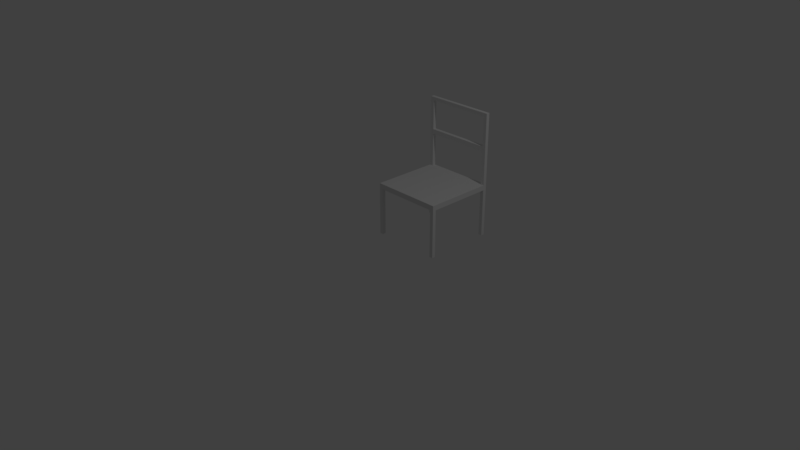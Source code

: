 # Source: Chair_-_UV.blend  (saved by Blender 2.79.0; exported with 4.5.12 LTS)
import bpy
from mathutils import Matrix  # noqa: F401  (used for matrix-valued properties, if any)

bpy.ops.wm.read_factory_settings(use_empty=True)
scene = bpy.context.scene
scene.name = 'Scene'

# ---- collections
col_collection_1 = bpy.data.collections.new('Collection 1'); scene.collection.children.link(col_collection_1)

# ---- materials (node trees are filled in below, after node groups)
mat_chair = bpy.data.materials.new('Chair')
mat_chair.alpha_threshold = 0.0
mat_chair.roughness = 0.5

# ---- material node trees
mat_chair.use_nodes = True; mat_chair.node_tree.nodes.clear()
_N = mat_chair.node_tree.nodes; _L = mat_chair.node_tree.links
n0 = _N.new('ShaderNodeOutputMaterial'); n0.name = 'Material Output'; n0.location = (300, 300)
n1 = _N.new('ShaderNodeBsdfDiffuse'); n1.name = 'Diffuse BSDF'; n1.location = (10, 300)
_L.new(n1.outputs[0], n0.inputs[0])
n0.is_active_output = True

# ---- world
world_world = bpy.data.worlds.new('World'); scene.world = world_world
world_world.color = (0.05088, 0.05088, 0.05088)
world_world.use_sun_shadow = False
world_world.sun_shadow_jitter_overblur = 0.0
world_world.cycles.sampling_method = 'MANUAL'

# ---- cameras
cam_camera = bpy.data.cameras.new('Camera')
cam_camera.clip_end = 100.0
cam_camera.lens = 35.0
cam_camera.sensor_width = 32.0
cam_camera.sensor_height = 18.0
cam_camera.ortho_scale = 7.314
cam_camera.dof.focus_distance = 0.0

# ---- lights
light_lamp = bpy.data.lights.new('Lamp', 'POINT')
light_lamp.transmission_factor = 0.0
light_lamp.cutoff_distance = 30.0
light_lamp.energy = 100.0
light_lamp.shadow_buffer_clip_start = 1.001
light_lamp.shadow_soft_size = 0.1
light_lamp.shadow_maximum_resolution = 0.006
light_lamp.use_absolute_resolution = True

# ---- meshes
me_cube = bpy.data.meshes.new('Cube')
me_cube.from_pydata([(1.0, 1.0, -1.0), (1.0, -1.0, -1.0), (-1.0, -1.0, -1.0), (-1.0, 1.0, -1.0), (1.0, 1.0, 1.0), (1.0, -1.0, 1.0), (-1.0, -1.0, 1.0), (-1.0, 1.0, 1.0), (0.9, 1.0, -1.0), (-0.9, 1.0, -1.0), (0.9, -1.0, -1.0), (-0.9, -1.0, -1.0), (0.9, 1.0, 1.0), (-0.9, 1.0, 1.0), (0.9, -1.0, 1.0), (-0.9, -1.0, 1.0), (1.0, 0.9, -1.0), (1.0, -0.9, -1.0), (-1.0, -0.9, -1.0), (-1.0, 0.9, -1.0), (1.0, 0.9, 1.0), (1.0, -0.9, 1.0), (-1.0, -0.9, 1.0), (-1.0, 0.9, 1.0), (0.9, 0.9, 1.0), (0.9, -0.9, 1.0), (-0.9, 0.9, 1.0), (-0.9, -0.9, 1.0), (0.9, -0.9, -1.0), (0.9, 0.9, -1.0), (-0.9, -0.9, -1.0), (-0.9, 0.9, -1.0), (1.0, -0.9, -19.54), (1.0, -1.0, -19.54), (-0.9, 1.0, -19.54), (-1.0, 1.0, -19.54), (-0.9, -1.0, -19.54), (-1.0, -1.0, -19.54), (-1.0, 0.9, -19.54), (1.0, 1.0, -19.54), (0.9, 1.0, -19.54), (0.9, -1.0, -19.54), (0.9, 0.9, -19.54), (-0.9, 0.9, -19.54), (1.0, 0.9, -19.54), (-1.0, -0.9, -19.54), (0.9, -0.9, -19.54), (-0.9, -0.9, -19.54), (-0.9, 1.0, 14.06), (0.9, 1.0, 14.06), (0.9, 0.9, 14.06), (-0.9, 0.9, 14.06), (-0.9, 1.0, 15.8), (0.9, 1.0, 15.8), (0.9, 0.9, 15.8), (-0.9, 0.9, 15.8), (-0.9, 1.0, 27.21), (0.9, 1.0, 27.21), (0.9, 0.9, 27.21), (-0.9, 0.9, 27.21), (-0.9, 1.0, 28.51), (-1.0, 1.0, 28.51), (-1.0, 0.9, 28.51), (1.0, 1.0, 28.51), (0.9, 1.0, 28.51), (1.0, 0.9, 28.51), (0.9, 0.9, 28.51), (-0.9, 0.9, 28.51), (0.9, 1.0, 14.06), (0.9, 0.9, 14.06), (0.9, 1.0, 15.8), (0.9, 0.9, 15.8), (0.9, 1.0, 27.21), (0.9, 0.9, 27.21), (0.9, 1.0, 28.51), (0.9, 0.9, 28.51), (-0.9, 1.0, 27.21), (-0.9, 0.9, 27.21), (0.9, 1.0, 27.21), (0.9, 0.9, 27.21)], [], [(16, 29, 42, 44), (27, 22, 6, 15), (17, 21, 5, 1), (11, 15, 6, 2), (19, 23, 7, 3), (13, 9, 3, 7), (4, 0, 8, 12), (12, 8, 9, 13), (1, 5, 14, 10), (10, 14, 15, 11), (21, 25, 14, 5), (25, 27, 15, 14), (3, 9, 34, 35), (28, 10, 11, 30), (8, 29, 31, 9), (29, 28, 30, 31), (2, 18, 45, 37), (16, 17, 28, 29), (12, 13, 26, 24), (24, 26, 27, 25), (20, 24, 25, 21), (2, 6, 22, 18), (18, 22, 23, 19), (0, 4, 20, 16), (16, 20, 21, 17), (26, 23, 22, 27), (17, 1, 33, 32), (31, 30, 18, 19), (47, 36, 37, 45), (32, 33, 41, 46), (39, 44, 42, 40), (34, 43, 38, 35), (28, 17, 32, 46), (11, 2, 37, 36), (10, 28, 46, 41), (29, 8, 40, 42), (8, 0, 39, 40), (9, 31, 43, 34), (19, 3, 35, 38), (30, 11, 36, 47), (0, 16, 44, 39), (31, 19, 38, 43), (1, 10, 41, 33), (18, 30, 47, 45), (26, 13, 48, 51), (12, 24, 50, 49), (55, 52, 56, 59), (49, 50, 54, 53), (52, 55, 71, 70), (23, 62, 61, 7), (4, 63, 65, 20), (49, 53, 57, 64, 63, 4, 12), (53, 54, 58, 57), (63, 64, 66, 65), (60, 61, 62, 67), (56, 72, 78, 76), (24, 20, 65, 66, 58, 54, 50), (51, 55, 59, 67, 62, 23, 26), (7, 61, 60, 56, 52, 48, 13), (57, 58, 66, 64), (69, 68, 70, 71), (48, 52, 70, 68), (55, 51, 69, 71), (51, 48, 68, 69), (73, 72, 74, 75), (56, 60, 74, 72), (60, 67, 75, 74), (67, 59, 73, 75), (77, 76, 78, 79), (72, 73, 79, 78), (59, 56, 76, 77), (73, 59, 77, 79)])
_uv = me_cube.uv_layers.new(name='UVMap')
_uv.uv.foreach_set('vector', [0.1448, 0.0003195, 0.1503, 0.0003858, 0.1503, 0.3157, 0.1448, 0.3157, 0.2087, 0.05825, 0.2117, 0.05825, 0.2117, 0.06131, 0.2087, 0.06131, 0.2292, 0.1957, 0.2292, 0.2569, 0.2262, 0.2569, 0.2262, 0.1957, 0.1506, 0.2352, 0.2117, 0.2352, 0.2117, 0.2382, 0.1506, 0.2382, 0.2229, 0.1957, 0.2229, 0.2569, 0.2198, 0.2569, 0.2198, 0.1957, 0.2168, 0.2569, 0.2168, 0.1957, 0.2198, 0.1957, 0.2198, 0.2569, 0.25, 0.2569, 0.25, 0.1957, 0.2531, 0.1957, 0.2531, 0.2569, 0.2817, 0.1955, 0.2645, 0.1955, 0.2645, 0.0001205, 0.2817, 0.0001205, 0.2262, 0.1957, 0.2262, 0.2569, 0.2231, 0.2569, 0.2231, 0.1957, 0.212, 0.0001205, 0.2292, 0.0001205, 0.2292, 0.1955, 0.212, 0.1955, 0.1506, 0.05825, 0.1536, 0.05825, 0.1536, 0.06131, 0.1506, 0.06131, 0.1536, 0.05825, 0.2087, 0.05825, 0.2087, 0.06131, 0.1536, 0.06131, 0.07255, 0.0002532, 0.07805, 0.0003195, 0.07805, 0.3157, 0.07255, 0.3156, 0.2087, 0.06461, 0.2117, 0.06461, 0.2117, 0.1197, 0.2087, 0.1197, 0.1506, 0.06461, 0.1536, 0.06461, 0.1536, 0.1197, 0.1506, 0.1197, 0.1536, 0.06461, 0.2087, 0.06461, 0.2087, 0.1197, 0.1536, 0.1197, 0.0948, 0.0002532, 0.1003, 0.0003196, 0.1003, 0.3157, 0.0948, 0.3156, 0.1536, 0.06155, 0.2087, 0.06155, 0.2087, 0.06461, 0.1536, 0.06461, 0.1536, 0.0001205, 0.2087, 0.0001206, 0.2087, 0.00318, 0.1536, 0.00318, 0.1536, 0.00318, 0.2087, 0.00318, 0.2087, 0.05825, 0.1536, 0.05825, 0.1506, 0.00318, 0.1536, 0.00318, 0.1536, 0.05825, 0.1506, 0.05825, 0.1506, 0.2382, 0.2117, 0.2382, 0.2117, 0.2413, 0.1506, 0.2413, 0.247, 0.0001205, 0.2642, 0.0001206, 0.2642, 0.1955, 0.247, 0.1955, 0.25, 0.1957, 0.25, 0.2569, 0.247, 0.2569, 0.247, 0.1957, 0.2295, 0.0001206, 0.2467, 0.0001205, 0.2467, 0.1955, 0.2295, 0.1955, 0.2087, 0.00318, 0.2117, 0.00318, 0.2117, 0.05825, 0.2087, 0.05825, 0.1115, 0.0001867, 0.1171, 0.0002532, 0.1171, 0.3156, 0.1115, 0.3155, 0.1536, 0.1197, 0.2087, 0.1197, 0.2087, 0.1227, 0.1536, 0.1227, 0.2072, 0.1826, 0.2072, 0.1796, 0.2103, 0.1796, 0.2103, 0.1826, 0.2072, 0.1958, 0.2072, 0.1928, 0.2103, 0.1928, 0.2103, 0.1958, 0.2072, 0.1859, 0.2072, 0.1829, 0.2103, 0.1829, 0.2103, 0.1859, 0.2103, 0.1862, 0.2103, 0.1892, 0.2072, 0.1892, 0.2072, 0.1862, 0.106, 0.0001205, 0.1115, 0.0001867, 0.1115, 0.3155, 0.106, 0.3155, 0.0893, 0.0001869, 0.0948, 0.0002532, 0.0948, 0.3156, 0.0893, 0.3155, 0.1226, 0.0003196, 0.1281, 0.0003858, 0.1281, 0.3157, 0.1226, 0.3157, 0.1283, 0.0001205, 0.1338, 0.0001867, 0.1338, 0.3155, 0.1283, 0.3155, 0.1338, 0.0001867, 0.1393, 0.0002531, 0.1393, 0.3156, 0.1338, 0.3155, 0.07805, 0.0003195, 0.08355, 0.0003858, 0.08355, 0.3157, 0.07805, 0.3157, 0.06705, 0.0001868, 0.07255, 0.0002532, 0.07255, 0.3156, 0.06705, 0.3155, 0.0838, 0.0001205, 0.0893, 0.0001869, 0.0893, 0.3155, 0.0838, 0.3155, 0.1393, 0.0002531, 0.1448, 0.0003195, 0.1448, 0.3157, 0.1393, 0.3156, 0.06154, 0.0001205, 0.06705, 0.0001868, 0.06705, 0.3155, 0.06154, 0.3155, 0.1171, 0.0002532, 0.1226, 0.0003196, 0.1226, 0.3157, 0.1171, 0.3156, 0.1003, 0.0003196, 0.1058, 0.0003859, 0.1058, 0.3157, 0.1003, 0.3157, 0.02546, 0.9999, 0.02181, 0.9999, 0.01846, 0.5231, 0.02211, 0.5231, 0.0558, 0.46, 0.05373, 0.4599, 0.05681, 0.3415, 0.05927, 0.3415, 0.02167, 0.46, 0.01806, 0.46, 0.01594, 0.04724, 0.01877, 0.04722, 0.05927, 0.3415, 0.05681, 0.3415, 0.05755, 0.2763, 0.0613, 0.2764, 0.1797, 0.2349, 0.1782, 0.2349, 0.1782, 0.123, 0.1797, 0.123, 0.02911, 0.9998, 0.02208, 0.000172, 0.02571, 0.0001463, 0.03278, 0.9998, 0.04364, 0.4599, 0.04323, 0.0001832, 0.05125, 0.0001205, 0.05166, 0.4598, 0.03865, 0.3662, 0.03693, 0.2725, 0.03676, 0.08488, 0.03668, 0.0001891, 0.04323, 0.0001832, 0.04364, 0.4599, 0.042, 0.46, 0.06123, 0.2763, 0.05755, 0.2763, 0.05699, 0.06527, 0.06114, 0.06526, 0.2072, 0.1793, 0.2072, 0.1763, 0.2103, 0.1763, 0.2103, 0.1793, 0.2103, 0.1925, 0.2072, 0.1925, 0.2072, 0.1895, 0.2103, 0.1895, 0.01594, 0.04724, 0.01661, 0.02524, 0.01641, 0.02503, 0.01634, 0.04725, 0.05373, 0.4599, 0.05166, 0.4598, 0.05125, 0.0001205, 0.05628, 0.000132, 0.05699, 0.06527, 0.05755, 0.2763, 0.05681, 0.3415, 0.02211, 0.5231, 0.02167, 0.46, 0.01877, 0.04722, 0.01844, 0.0001977, 0.02208, 0.000172, 0.02911, 0.9998, 0.02546, 0.9999, 0.03278, 0.9998, 0.02571, 0.0001463, 0.02937, 0.0001205, 0.02971, 0.04748, 0.03263, 0.4619, 0.03305, 0.5217, 0.03644, 0.9998, 0.06114, 0.06526, 0.05699, 0.06527, 0.05628, 0.000132, 0.0613, 0.0001425, 0.2072, 0.123, 0.2103, 0.123, 0.2103, 0.176, 0.2072, 0.176, 0.1799, 0.2308, 0.1799, 0.123, 0.207, 0.123, 0.207, 0.2308, 0.1782, 0.2349, 0.1521, 0.2349, 0.1521, 0.123, 0.1782, 0.123, 0.1521, 0.2349, 0.1506, 0.2349, 0.1506, 0.123, 0.1521, 0.123, 0.01705, 0.02441, 0.01661, 0.02524, 0.0008433, 0.02471, 0.0009165, 0.02346, 0.01594, 0.04724, 0.0001205, 0.04672, 0.0008433, 0.02471, 0.01661, 0.02524, 0.03644, 0.04589, 0.03517, 0.04598, 0.03345, 0.02317, 0.03471, 0.02307, 0.03517, 0.04598, 0.01877, 0.04722, 0.01705, 0.02441, 0.03345, 0.02317, 0.01838, 0.04722, 0.01634, 0.04725, 0.01641, 0.02503, 0.01725, 0.0246, 0.01661, 0.02524, 0.01705, 0.02441, 0.01725, 0.0246, 0.01641, 0.02503, 0.01877, 0.04722, 0.01594, 0.04724, 0.01634, 0.04725, 0.01838, 0.04722, 0.01705, 0.02441, 0.01877, 0.04722, 0.01838, 0.04722, 0.01725, 0.0246])
me_cube.materials.append(mat_chair)
me_cube.use_remesh_preserve_volume = False
me_cube.use_remesh_preserve_attributes = False
me_cube.use_mirror_vertex_groups = False
me_cube.update()

# ---- objects
ob_chair = bpy.data.objects.new('Chair', me_cube)
ob_lamp = bpy.data.objects.new('Lamp', light_lamp)
ob_camera = bpy.data.objects.new('Camera', cam_camera)

# ---- transforms, parenting, visibility, modifiers, constraints
ob_chair.location = (0.0, 1.147, 0.6)
ob_chair.scale = (0.5, 0.5, 0.0363)
ob_chair.lock_rotations_4d = False
ob_chair.empty_display_type = 'ARROWS'
ob_chair.lineart.crease_threshold = 0.0
ob_lamp.location = (4.076, 1.005, 5.904)
ob_lamp.rotation_euler = (0.6503, 0.05522, 1.866)
ob_lamp.lock_rotations_4d = False
ob_lamp.empty_display_type = 'ARROWS'
ob_lamp.color = (0.0, 0.0, 0.0, 0.0)
ob_lamp.lineart.crease_threshold = 0.0
ob_camera.location = (7.481, -6.508, 5.344)
ob_camera.rotation_euler = (1.109, 0.0, 0.8149)
ob_camera.lock_rotations_4d = False
ob_camera.empty_display_type = 'ARROWS'
ob_camera.color = (0.0, 0.0, 0.0, 0.0)
ob_camera.display_type = 'WIRE'
ob_camera.lineart.crease_threshold = 0.0

# ---- collection membership
col_collection_1.objects.link(ob_chair)
col_collection_1.objects.link(ob_lamp)
col_collection_1.objects.link(ob_camera)

# ---- scene / render settings (as saved in the file)
scene.camera = ob_camera
scene.frame_start = 1; scene.frame_end = 250; scene.frame_set(1)
scene.render.engine = 'CYCLES'
scene.render.resolution_percentage = 50
scene.render.dither_intensity = 0.0
scene.cycles.use_denoising = False
scene.cycles.samples = 128
scene.cycles.sampling_pattern = 'TABULATED_SOBOL'
scene.cycles.use_adaptive_sampling = False
scene.cycles.use_light_tree = False
scene.cycles.blur_glossy = 0.0
scene.cycles.sample_clamp_indirect = 0.0
scene.view_settings.view_transform = 'Standard'
bpy.context.view_layer.update()
